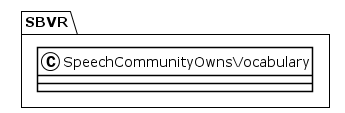

The diagram above was rendered by PlantUML. Its source (embedded in the PNG):
@startuml
!theme plain
package SBVR {
class SpeechCommunityOwnsVocabulary {
}
}
@enduml